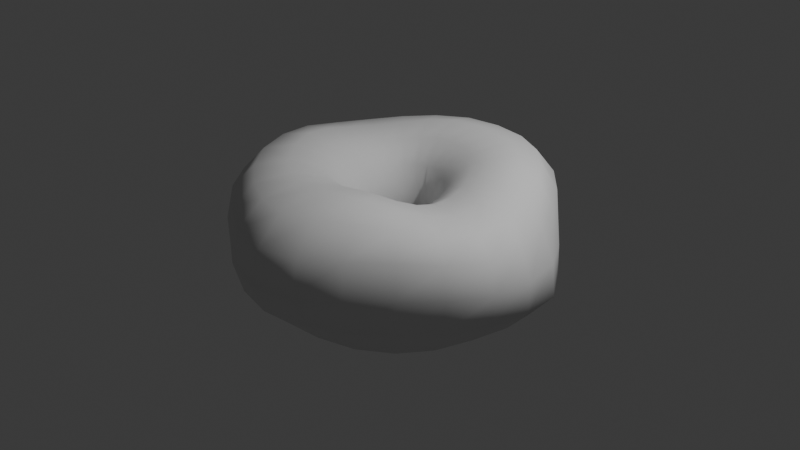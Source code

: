 # Source: donut.blend  (saved by Blender 4.0.36; exported with 4.5.12 LTS)
import bpy
from mathutils import Matrix  # noqa: F401  (used for matrix-valued properties, if any)

bpy.ops.wm.read_factory_settings(use_empty=True)
scene = bpy.context.scene
scene.name = 'Scene'

# ---- collections
col_collection = bpy.data.collections.new('Collection'); scene.collection.children.link(col_collection)

# ---- world
world_world = bpy.data.worlds.new('World'); scene.world = world_world
world_world.use_nodes = True; world_world.node_tree.nodes.clear()
_N = world_world.node_tree.nodes; _L = world_world.node_tree.links
n0 = _N.new('ShaderNodeOutputWorld'); n0.name = 'World Output'; n0.location = (300, 300)
n1 = _N.new('ShaderNodeBackground'); n1.name = 'Background'; n1.location = (10, 300)
n1.inputs[0].default_value = (0.05088, 0.05088, 0.05088, 1.0)
_L.new(n1.outputs[0], n0.inputs[0])
n0.is_active_output = True
world_world.color = (0.05088, 0.05088, 0.05088)
world_world.use_sun_shadow = False
world_world.sun_shadow_jitter_overblur = 0.0

# ---- cameras
cam_camera = bpy.data.cameras.new('Camera')
cam_camera.clip_end = 100.0
cam_camera.ortho_scale = 7.314

# ---- lights
light_light = bpy.data.lights.new('Light', 'POINT')
light_light.transmission_factor = 0.0
light_light.use_soft_falloff = False
light_light.energy = 1000.0
light_light.shadow_soft_size = 0.1
light_light.shadow_maximum_resolution = 0.006
light_light.use_absolute_resolution = True

# ---- meshes
me_torus = bpy.data.meshes.new('Torus')
me_torus.from_pydata([(1.778, -0.02802, 0.003379), (1.653, -0.0376, 0.3133), (1.448, -0.02638, 0.4998), (1.108, -0.02231, 0.5535), (0.7416, -0.01901, 0.501), (0.4556, -0.006578, 0.3286), (0.3336, 0.02664, 8.817e-17), (0.4522, -0.0006489, -0.3567), (0.7284, 0.004497, -0.6126), (1.09, 0.007957, -0.7007), (1.49, 0.005214, -0.6283), (1.748, -0.007353, -0.3664), (1.681, 0.401, 0.0), (1.536, 0.3745, 0.3289), (1.353, 0.3439, 0.5561), (1.061, 0.2706, 0.6353), (0.7108, 0.1747, 0.548), (0.4333, 0.1213, 0.3431), (0.3142, 0.1322, 8.817e-17), (0.4314, 0.1265, -0.3501), (0.7027, 0.1963, -0.5856), (1.054, 0.2982, -0.6681), (1.443, 0.3844, -0.6148), (1.7, 0.4212, -0.361), (1.448, 0.7717, -0.02406), (1.36, 0.7553, 0.3349), (1.223, 0.7012, 0.6135), (0.9456, 0.543, 0.7048), (0.6319, 0.3562, 0.5968), (0.3793, 0.2457, 0.357), (0.2696, 0.2367, 8.817e-17), (0.379, 0.2496, -0.3485), (0.629, 0.3732, -0.5786), (0.944, 0.5647, -0.6544), (1.256, 0.7241, -0.5872), (1.449, 0.785, -0.3609), (1.156, 1.108, -0.003436), (1.128, 1.094, 0.3594), (1.0, 0.9896, 0.6235), (0.7706, 0.7706, 0.72), (0.513, 0.5105, 0.6228), (0.2981, 0.3585, 0.36), (0.2026, 0.3345, 8.817e-17), (0.2972, 0.3617, -0.3465), (0.5103, 0.5234, -0.5737), (0.7691, 0.7872, -0.6604), (1.0, 1.001, -0.5866), (1.129, 1.099, -0.3449), (0.84, 1.476, 0.0), (0.8124, 1.421, 0.36), (0.7147, 1.241, 0.6235), (0.545, 0.944, 0.72), (0.3616, 0.6283, 0.6235), (0.1942, 0.4537, 0.36), (0.1175, 0.4194, 2.207e-05), (0.1911, 0.4565, -0.342), (0.3541, 0.6388, -0.5675), (0.5366, 0.9558, -0.6569), (0.7113, 1.246, -0.5973), (0.8123, 1.422, -0.359), (0.4669, 1.746, 0.0), (0.4433, 1.655, 0.36), (0.3753, 1.401, 0.6235), (0.2821, 1.053, 0.72), (0.1836, 0.709, 0.6235), (0.07402, 0.5249, 0.36), (0.01956, 0.4852, 0.0009149), (0.06889, 0.5275, -0.3369), (0.1712, 0.7171, -0.5617), (0.2656, 1.062, -0.6429), (0.3649, 1.405, -0.5781), (0.4412, 1.656, -0.3509), (0.0009382, 1.808, 0.0), (5.603e-05, 1.713, 0.36), (1.192e-07, 1.45, 0.6235), (1.192e-07, 1.09, 0.72), (-0.008841, 0.7459, 0.623), (-0.0541, 0.566, 0.3594), (-0.08452, 0.5263, 0.001702), (-0.06024, 0.5689, -0.3332), (-0.02342, 0.7528, -0.5597), (-0.02059, 1.1, -0.63), (-0.01414, 1.457, -0.5617), (-0.003885, 1.715, -0.3428), (-0.4241, 1.665, 0.0), (-0.4137, 1.599, 0.36), (-0.3693, 1.389, 0.6235), (-0.2821, 1.053, 0.7109), (-0.2019, 0.7336, 0.607), (-0.1811, 0.5723, 0.3518), (-0.1872, 0.5386, 0.001405), (-0.1868, 0.5749, -0.3354), (-0.2146, 0.7395, -0.5679), (-0.2986, 1.061, -0.6477), (-0.3801, 1.394, -0.5765), (-0.4169, 1.601, -0.3458), (-0.823, 1.414, 0.0), (-0.8004, 1.379, 0.3577), (-0.7093, 1.226, 0.6008), (-0.545, 0.944, 0.6696), (-0.3814, 0.6698, 0.5768), (-0.2978, 0.5412, 0.339), (-0.2809, 0.5194, 0.0002407), (-0.3017, 0.543, -0.3429), (-0.3894, 0.6735, -0.5887), (-0.5533, 0.9478, -0.6836), (-0.713, 1.228, -0.6073), (-0.8008, 1.379, -0.3585), (-1.234, 1.196, 0.0), (-1.182, 1.156, 0.3402), (-1.019, 1.014, 0.5584), (-0.7707, 0.7707, 0.6198), (-0.534, 0.557, 0.5466), (-0.3954, 0.4734, 0.3266), (-0.3587, 0.4681, -0.001697), (-0.3973, 0.4743, -0.352), (-0.5369, 0.5584, -0.6105), (-0.7723, 0.7714, -0.7134), (-1.019, 1.014, -0.6235), (-1.182, 1.156, -0.36), (-1.5, 0.8833, -0.0003147), (-1.44, 0.8444, 0.3302), (-1.247, 0.7226, 0.5364), (-0.944, 0.545, 0.5953), (-0.6486, 0.4026, 0.5326), (-0.4669, 0.3732, 0.32), (-0.4143, 0.3871, -0.002994), (-0.4672, 0.3734, -0.3587), (-0.6487, 0.4026, -0.6229), (-0.944, 0.545, -0.72), (-1.247, 0.7226, -0.6235), (-1.44, 0.8444, -0.36), (-1.627, 0.4358, -1.243e-06), (-1.572, 0.421, 0.3383), (-1.377, 0.369, 0.557), (-1.053, 0.2821, 0.6198), (-0.7178, 0.2179, 0.5444), (-0.5075, 0.2483, 0.323), (-0.4444, 0.2836, -0.00258), (-0.5075, 0.2483, -0.36), (-0.7178, 0.2179, -0.6235), (-1.053, 0.2821, -0.72), (-1.377, 0.369, -0.6235), (-1.572, 0.421, -0.36), (-1.678, -0.01232, 0.0), (-1.626, -0.007912, 0.3591), (-1.433, -0.001528, 0.6026), (-1.09, 8.941e-08, 0.6696), (-0.7377, 0.01776, 0.575), (-0.5149, 0.109, 0.3346), (-0.4476, 0.167, -0.0008106), (-0.5149, 0.109, -0.36), (-0.7377, 0.01776, -0.6235), (-1.09, 8.941e-08, -0.72), (-1.433, -0.001528, -0.6235), (-1.626, -0.007912, -0.36), (-1.626, -0.4579, 0.0), (-1.572, -0.436, 0.36), (-1.378, -0.3732, 0.6235), (-1.053, -0.2821, 0.7041), (-0.7084, -0.1815, 0.5961), (-0.4894, -0.03329, 0.3492), (-0.4244, 0.04692, 8.817e-17), (-0.4894, -0.03329, -0.36), (-0.7084, -0.1815, -0.6235), (-1.053, -0.2821, -0.72), (-1.378, -0.3732, -0.6235), (-1.572, -0.436, -0.36), (-1.501, -0.8977, 0.0), (-1.44, -0.8528, 0.3597), (-1.247, -0.7242, 0.6083), (-0.944, -0.545, 0.6829), (-0.6327, -0.3639, 0.59), (-0.4333, -0.1673, 0.3543), (-0.3766, -0.06727, 8.817e-17), (-0.4333, -0.1673, -0.36), (-0.6327, -0.3639, -0.6235), (-0.944, -0.545, -0.72), (-1.247, -0.7242, -0.6235), (-1.44, -0.8528, -0.36), (-1.228, -1.241, 0.0), (-1.179, -1.186, 0.3475), (-1.02, -1.022, 0.5764), (-0.7707, -0.7707, 0.6462), (-0.5162, -0.5162, 0.5693), (-0.3508, -0.2832, 0.3483), (-0.3078, -0.1674, 8.817e-17), (-0.3508, -0.2832, -0.36), (-0.5162, -0.5162, -0.6235), (-0.7707, -0.7707, -0.72), (-1.02, -1.022, -0.6235), (-1.179, -1.186, -0.36), (-0.8065, -1.51, -0.0006257), (-0.7873, -1.446, 0.3348), (-0.7065, -1.247, 0.5575), (-0.545, -0.944, 0.6281), (-0.365, -0.6322, 0.5604), (-0.2474, -0.3731, 0.3443), (-0.2227, -0.2468, 8.817e-17), (-0.2474, -0.3731, -0.36), (-0.365, -0.6322, -0.6235), (-0.545, -0.944, -0.72), (-0.7084, -1.246, -0.6235), (-0.7897, -1.445, -0.36), (-0.3977, -1.774, -0.01165), (-0.3752, -1.697, 0.3366), (-0.3431, -1.432, 0.5697), (-0.2758, -1.06, 0.6439), (-0.1889, -0.7051, 0.5693), (-0.1301, -0.4315, 0.3458), (-0.1268, -0.3008, 8.817e-17), (-0.1301, -0.4315, -0.36), (-0.1889, -0.7051, -0.6239), (-0.2821, -1.053, -0.72), (-0.3691, -1.403, -0.6235), (-0.4047, -1.659, -0.362), (0.0429, -1.877, -0.02199), (0.06241, -1.796, 0.328), (0.04286, -1.501, 0.5935), (0.01194, -1.103, 0.6788), (7.376e-18, -0.73, 0.5903), (-0.006355, -0.4556, 0.3514), (-0.02643, -0.3268, 8.817e-17), (-0.006355, -0.4556, -0.3621), (-2.758e-18, -0.73, -0.636), (1.192e-07, -1.09, -0.7272), (1.192e-07, -1.453, -0.6235), (0.01194, -1.741, -0.3661), (0.4901, -1.773, -0.01165), (0.4793, -1.695, 0.3415), (0.4013, -1.43, 0.6102), (0.2884, -1.06, 0.7106), (0.189, -0.7052, 0.6113), (0.1158, -0.4453, 0.3576), (0.07198, -0.3242, 8.817e-17), (0.1158, -0.4453, -0.3688), (0.1889, -0.7051, -0.6591), (0.2821, -1.053, -0.7598), (0.3753, -1.401, -0.6389), (0.4473, -1.66, -0.362), (0.8636, -1.508, -2.18e-05), (0.831, -1.446, 0.3589), (0.7212, -1.25, 0.6226), (0.5466, -0.946, 0.7048), (0.3678, -0.6357, 0.5971), (0.2289, -0.4032, 0.355), (0.162, -0.2943, 8.817e-17), (0.2284, -0.4026, -0.3756), (0.365, -0.6322, -0.6817), (0.545, -0.944, -0.7991), (0.7194, -1.248, -0.6743), (0.8289, -1.444, -0.3737), (1.202, -1.17, -0.001412), (1.159, -1.137, 0.3573), (1.015, -1.009, 0.5863), (0.7798, -0.782, 0.6362), (0.5243, -0.5262, 0.5486), (0.326, -0.3337, 0.3412), (0.2376, -0.2399, 8.817e-17), (0.324, -0.3312, -0.3785), (0.5162, -0.5162, -0.6912), (0.7707, -0.7707, -0.8184), (1.011, -1.004, -0.6944), (1.159, -1.137, -0.3886), (1.497, -0.8463, 0.0), (1.44, -0.8212, 0.3277), (1.259, -0.7312, 0.5154), (0.9619, -0.5673, 0.5535), (0.6453, -0.3816, 0.5012), (0.3998, -0.2409, 0.3276), (0.2938, -0.1649, 8.817e-17), (0.3963, -0.2366, -0.3759), (0.6321, -0.3651, -0.6814), (0.944, -0.545, -0.7991), (1.247, -0.7167, -0.6744), (1.437, -0.8169, -0.3744), (1.73, -0.4688, -0.001113), (1.65, -0.45, 0.3174), (1.419, -0.3947, 0.4819), (1.075, -0.3099, 0.5126), (0.7198, -0.2091, 0.4812), (0.4441, -0.1298, 0.3223), (0.3266, -0.07427, 8.817e-17), (0.4401, -0.1242, -0.3678), (0.7044, -0.1875, -0.6508), (1.053, -0.2807, -0.755), (1.403, -0.3757, -0.6387), (1.648, -0.4435, -0.361)], [], [(0, 12, 13, 1), (1, 13, 14, 2), (2, 14, 15, 3), (3, 15, 16, 4), (4, 16, 17, 5), (5, 17, 18, 6), (6, 18, 19, 7), (7, 19, 20, 8), (8, 20, 21, 9), (9, 21, 22, 10), (10, 22, 23, 11), (11, 23, 12, 0), (12, 24, 25, 13), (13, 25, 26, 14), (14, 26, 27, 15), (15, 27, 28, 16), (16, 28, 29, 17), (17, 29, 30, 18), (18, 30, 31, 19), (19, 31, 32, 20), (20, 32, 33, 21), (21, 33, 34, 22), (22, 34, 35, 23), (23, 35, 24, 12), (24, 36, 37, 25), (25, 37, 38, 26), (26, 38, 39, 27), (27, 39, 40, 28), (28, 40, 41, 29), (29, 41, 42, 30), (30, 42, 43, 31), (31, 43, 44, 32), (32, 44, 45, 33), (33, 45, 46, 34), (34, 46, 47, 35), (35, 47, 36, 24), (36, 48, 49, 37), (37, 49, 50, 38), (38, 50, 51, 39), (39, 51, 52, 40), (40, 52, 53, 41), (41, 53, 54, 42), (42, 54, 55, 43), (43, 55, 56, 44), (44, 56, 57, 45), (45, 57, 58, 46), (46, 58, 59, 47), (47, 59, 48, 36), (48, 60, 61, 49), (49, 61, 62, 50), (50, 62, 63, 51), (51, 63, 64, 52), (52, 64, 65, 53), (53, 65, 66, 54), (54, 66, 67, 55), (55, 67, 68, 56), (56, 68, 69, 57), (57, 69, 70, 58), (58, 70, 71, 59), (59, 71, 60, 48), (60, 72, 73, 61), (61, 73, 74, 62), (62, 74, 75, 63), (63, 75, 76, 64), (64, 76, 77, 65), (65, 77, 78, 66), (66, 78, 79, 67), (67, 79, 80, 68), (68, 80, 81, 69), (69, 81, 82, 70), (70, 82, 83, 71), (71, 83, 72, 60), (72, 84, 85, 73), (73, 85, 86, 74), (74, 86, 87, 75), (75, 87, 88, 76), (76, 88, 89, 77), (77, 89, 90, 78), (78, 90, 91, 79), (79, 91, 92, 80), (80, 92, 93, 81), (81, 93, 94, 82), (82, 94, 95, 83), (83, 95, 84, 72), (84, 96, 97, 85), (85, 97, 98, 86), (86, 98, 99, 87), (87, 99, 100, 88), (88, 100, 101, 89), (89, 101, 102, 90), (90, 102, 103, 91), (91, 103, 104, 92), (92, 104, 105, 93), (93, 105, 106, 94), (94, 106, 107, 95), (95, 107, 96, 84), (96, 108, 109, 97), (97, 109, 110, 98), (98, 110, 111, 99), (99, 111, 112, 100), (100, 112, 113, 101), (101, 113, 114, 102), (102, 114, 115, 103), (103, 115, 116, 104), (104, 116, 117, 105), (105, 117, 118, 106), (106, 118, 119, 107), (107, 119, 108, 96), (108, 120, 121, 109), (109, 121, 122, 110), (110, 122, 123, 111), (111, 123, 124, 112), (112, 124, 125, 113), (113, 125, 126, 114), (114, 126, 127, 115), (115, 127, 128, 116), (116, 128, 129, 117), (117, 129, 130, 118), (118, 130, 131, 119), (119, 131, 120, 108), (120, 132, 133, 121), (121, 133, 134, 122), (122, 134, 135, 123), (123, 135, 136, 124), (124, 136, 137, 125), (125, 137, 138, 126), (126, 138, 139, 127), (127, 139, 140, 128), (128, 140, 141, 129), (129, 141, 142, 130), (130, 142, 143, 131), (131, 143, 132, 120), (132, 144, 145, 133), (133, 145, 146, 134), (134, 146, 147, 135), (135, 147, 148, 136), (136, 148, 149, 137), (137, 149, 150, 138), (138, 150, 151, 139), (139, 151, 152, 140), (140, 152, 153, 141), (141, 153, 154, 142), (142, 154, 155, 143), (143, 155, 144, 132), (144, 156, 157, 145), (145, 157, 158, 146), (146, 158, 159, 147), (147, 159, 160, 148), (148, 160, 161, 149), (149, 161, 162, 150), (150, 162, 163, 151), (151, 163, 164, 152), (152, 164, 165, 153), (153, 165, 166, 154), (154, 166, 167, 155), (155, 167, 156, 144), (156, 168, 169, 157), (157, 169, 170, 158), (158, 170, 171, 159), (159, 171, 172, 160), (160, 172, 173, 161), (161, 173, 174, 162), (162, 174, 175, 163), (163, 175, 176, 164), (164, 176, 177, 165), (165, 177, 178, 166), (166, 178, 179, 167), (167, 179, 168, 156), (168, 180, 181, 169), (169, 181, 182, 170), (170, 182, 183, 171), (171, 183, 184, 172), (172, 184, 185, 173), (173, 185, 186, 174), (174, 186, 187, 175), (175, 187, 188, 176), (176, 188, 189, 177), (177, 189, 190, 178), (178, 190, 191, 179), (179, 191, 180, 168), (180, 192, 193, 181), (181, 193, 194, 182), (182, 194, 195, 183), (183, 195, 196, 184), (184, 196, 197, 185), (185, 197, 198, 186), (186, 198, 199, 187), (187, 199, 200, 188), (188, 200, 201, 189), (189, 201, 202, 190), (190, 202, 203, 191), (191, 203, 192, 180), (192, 204, 205, 193), (193, 205, 206, 194), (194, 206, 207, 195), (195, 207, 208, 196), (196, 208, 209, 197), (197, 209, 210, 198), (198, 210, 211, 199), (199, 211, 212, 200), (200, 212, 213, 201), (201, 213, 214, 202), (202, 214, 215, 203), (203, 215, 204, 192), (204, 216, 217, 205), (205, 217, 218, 206), (206, 218, 219, 207), (207, 219, 220, 208), (208, 220, 221, 209), (209, 221, 222, 210), (210, 222, 223, 211), (211, 223, 224, 212), (212, 224, 225, 213), (213, 225, 226, 214), (214, 226, 227, 215), (215, 227, 216, 204), (216, 228, 229, 217), (217, 229, 230, 218), (218, 230, 231, 219), (219, 231, 232, 220), (220, 232, 233, 221), (221, 233, 234, 222), (222, 234, 235, 223), (223, 235, 236, 224), (224, 236, 237, 225), (225, 237, 238, 226), (226, 238, 239, 227), (227, 239, 228, 216), (228, 240, 241, 229), (229, 241, 242, 230), (230, 242, 243, 231), (231, 243, 244, 232), (232, 244, 245, 233), (233, 245, 246, 234), (234, 246, 247, 235), (235, 247, 248, 236), (236, 248, 249, 237), (237, 249, 250, 238), (238, 250, 251, 239), (239, 251, 240, 228), (240, 252, 253, 241), (241, 253, 254, 242), (242, 254, 255, 243), (243, 255, 256, 244), (244, 256, 257, 245), (245, 257, 258, 246), (246, 258, 259, 247), (247, 259, 260, 248), (248, 260, 261, 249), (249, 261, 262, 250), (250, 262, 263, 251), (251, 263, 252, 240), (252, 264, 265, 253), (253, 265, 266, 254), (254, 266, 267, 255), (255, 267, 268, 256), (256, 268, 269, 257), (257, 269, 270, 258), (258, 270, 271, 259), (259, 271, 272, 260), (260, 272, 273, 261), (261, 273, 274, 262), (262, 274, 275, 263), (263, 275, 264, 252), (264, 276, 277, 265), (265, 277, 278, 266), (266, 278, 279, 267), (267, 279, 280, 268), (268, 280, 281, 269), (269, 281, 282, 270), (270, 282, 283, 271), (271, 283, 284, 272), (272, 284, 285, 273), (273, 285, 286, 274), (274, 286, 287, 275), (275, 287, 276, 264), (276, 0, 1, 277), (277, 1, 2, 278), (278, 2, 3, 279), (279, 3, 4, 280), (280, 4, 5, 281), (281, 5, 6, 282), (282, 6, 7, 283), (283, 7, 8, 284), (284, 8, 9, 285), (285, 9, 10, 286), (286, 10, 11, 287), (287, 11, 0, 276)])
me_torus.polygons.foreach_set('use_smooth', [True] * 288)
_uv = me_torus.uv_layers.new(name='UVMap')
_uv.uv.foreach_set('vector', [0.5, 0.5, 0.5417, 0.5, 0.5417, 0.5833, 0.5, 0.5833, 0.5, 0.5833, 0.5417, 0.5833, 0.5417, 0.6667, 0.5, 0.6667, 0.5, 0.6667, 0.5417, 0.6667, 0.5417, 0.75, 0.5, 0.75, 0.5, 0.75, 0.5417, 0.75, 0.5417, 0.8333, 0.5, 0.8333, 0.5, 0.8333, 0.5417, 0.8333, 0.5417, 0.9167, 0.5, 0.9167, 0.5, 0.9167, 0.5417, 0.9167, 0.5417, 1.0, 0.5, 1.0, 0.5, 2.22e-16, 0.5417, 2.22e-16, 0.5417, 0.08333, 0.5, 0.08333, 0.5, 0.08333, 0.5417, 0.08333, 0.5417, 0.1667, 0.5, 0.1667, 0.5, 0.1667, 0.5417, 0.1667, 0.5417, 0.25, 0.5, 0.25, 0.5, 0.25, 0.5417, 0.25, 0.5417, 0.3333, 0.5, 0.3333, 0.5, 0.3333, 0.5417, 0.3333, 0.5417, 0.4167, 0.5, 0.4167, 0.5, 0.4167, 0.5417, 0.4167, 0.5417, 0.5, 0.5, 0.5, 0.5417, 0.5, 0.5833, 0.5, 0.5833, 0.5833, 0.5417, 0.5833, 0.5417, 0.5833, 0.5833, 0.5833, 0.5833, 0.6667, 0.5417, 0.6667, 0.5417, 0.6667, 0.5833, 0.6667, 0.5833, 0.75, 0.5417, 0.75, 0.5417, 0.75, 0.5833, 0.75, 0.5833, 0.8333, 0.5417, 0.8333, 0.5417, 0.8333, 0.5833, 0.8333, 0.5833, 0.9167, 0.5417, 0.9167, 0.5417, 0.9167, 0.5833, 0.9167, 0.5833, 1.0, 0.5417, 1.0, 0.5417, 2.22e-16, 0.5833, 2.22e-16, 0.5833, 0.08333, 0.5417, 0.08333, 0.5417, 0.08333, 0.5833, 0.08333, 0.5833, 0.1667, 0.5417, 0.1667, 0.5417, 0.1667, 0.5833, 0.1667, 0.5833, 0.25, 0.5417, 0.25, 0.5417, 0.25, 0.5833, 0.25, 0.5833, 0.3333, 0.5417, 0.3333, 0.5417, 0.3333, 0.5833, 0.3333, 0.5833, 0.4167, 0.5417, 0.4167, 0.5417, 0.4167, 0.5833, 0.4167, 0.5833, 0.5, 0.5417, 0.5, 0.5833, 0.5, 0.625, 0.5, 0.625, 0.5833, 0.5833, 0.5833, 0.5833, 0.5833, 0.625, 0.5833, 0.625, 0.6667, 0.5833, 0.6667, 0.5833, 0.6667, 0.625, 0.6667, 0.625, 0.75, 0.5833, 0.75, 0.5833, 0.75, 0.625, 0.75, 0.625, 0.8333, 0.5833, 0.8333, 0.5833, 0.8333, 0.625, 0.8333, 0.625, 0.9167, 0.5833, 0.9167, 0.5833, 0.9167, 0.625, 0.9167, 0.625, 1.0, 0.5833, 1.0, 0.5833, 2.22e-16, 0.625, 2.22e-16, 0.625, 0.08333, 0.5833, 0.08333, 0.5833, 0.08333, 0.625, 0.08333, 0.625, 0.1667, 0.5833, 0.1667, 0.5833, 0.1667, 0.625, 0.1667, 0.625, 0.25, 0.5833, 0.25, 0.5833, 0.25, 0.625, 0.25, 0.625, 0.3333, 0.5833, 0.3333, 0.5833, 0.3333, 0.625, 0.3333, 0.625, 0.4167, 0.5833, 0.4167, 0.5833, 0.4167, 0.625, 0.4167, 0.625, 0.5, 0.5833, 0.5, 0.625, 0.5, 0.6667, 0.5, 0.6667, 0.5833, 0.625, 0.5833, 0.625, 0.5833, 0.6667, 0.5833, 0.6667, 0.6667, 0.625, 0.6667, 0.625, 0.6667, 0.6667, 0.6667, 0.6667, 0.75, 0.625, 0.75, 0.625, 0.75, 0.6667, 0.75, 0.6667, 0.8333, 0.625, 0.8333, 0.625, 0.8333, 0.6667, 0.8333, 0.6667, 0.9167, 0.625, 0.9167, 0.625, 0.9167, 0.6667, 0.9167, 0.6667, 1.0, 0.625, 1.0, 0.625, 2.22e-16, 0.6667, 2.22e-16, 0.6667, 0.08333, 0.625, 0.08333, 0.625, 0.08333, 0.6667, 0.08333, 0.6667, 0.1667, 0.625, 0.1667, 0.625, 0.1667, 0.6667, 0.1667, 0.6667, 0.25, 0.625, 0.25, 0.625, 0.25, 0.6667, 0.25, 0.6667, 0.3333, 0.625, 0.3333, 0.625, 0.3333, 0.6667, 0.3333, 0.6667, 0.4167, 0.625, 0.4167, 0.625, 0.4167, 0.6667, 0.4167, 0.6667, 0.5, 0.625, 0.5, 0.6667, 0.5, 0.7083, 0.5, 0.7083, 0.5833, 0.6667, 0.5833, 0.6667, 0.5833, 0.7083, 0.5833, 0.7083, 0.6667, 0.6667, 0.6667, 0.6667, 0.6667, 0.7083, 0.6667, 0.7083, 0.75, 0.6667, 0.75, 0.6667, 0.75, 0.7083, 0.75, 0.7083, 0.8333, 0.6667, 0.8333, 0.6667, 0.8333, 0.7083, 0.8333, 0.7083, 0.9167, 0.6667, 0.9167, 0.6667, 0.9167, 0.7083, 0.9167, 0.7083, 1.0, 0.6667, 1.0, 0.6667, 2.22e-16, 0.7083, 2.22e-16, 0.7083, 0.08333, 0.6667, 0.08333, 0.6667, 0.08333, 0.7083, 0.08333, 0.7083, 0.1667, 0.6667, 0.1667, 0.6667, 0.1667, 0.7083, 0.1667, 0.7083, 0.25, 0.6667, 0.25, 0.6667, 0.25, 0.7083, 0.25, 0.7083, 0.3333, 0.6667, 0.3333, 0.6667, 0.3333, 0.7083, 0.3333, 0.7083, 0.4167, 0.6667, 0.4167, 0.6667, 0.4167, 0.7083, 0.4167, 0.7083, 0.5, 0.6667, 0.5, 0.7083, 0.5, 0.75, 0.5, 0.75, 0.5833, 0.7083, 0.5833, 0.7083, 0.5833, 0.75, 0.5833, 0.75, 0.6667, 0.7083, 0.6667, 0.7083, 0.6667, 0.75, 0.6667, 0.75, 0.75, 0.7083, 0.75, 0.7083, 0.75, 0.75, 0.75, 0.75, 0.8333, 0.7083, 0.8333, 0.7083, 0.8333, 0.75, 0.8333, 0.75, 0.9167, 0.7083, 0.9167, 0.7083, 0.9167, 0.75, 0.9167, 0.75, 1.0, 0.7083, 1.0, 0.7083, 2.22e-16, 0.75, 2.22e-16, 0.75, 0.08333, 0.7083, 0.08333, 0.7083, 0.08333, 0.75, 0.08333, 0.75, 0.1667, 0.7083, 0.1667, 0.7083, 0.1667, 0.75, 0.1667, 0.75, 0.25, 0.7083, 0.25, 0.7083, 0.25, 0.75, 0.25, 0.75, 0.3333, 0.7083, 0.3333, 0.7083, 0.3333, 0.75, 0.3333, 0.75, 0.4167, 0.7083, 0.4167, 0.7083, 0.4167, 0.75, 0.4167, 0.75, 0.5, 0.7083, 0.5, 0.75, 0.5, 0.7917, 0.5, 0.7917, 0.5833, 0.75, 0.5833, 0.75, 0.5833, 0.7917, 0.5833, 0.7917, 0.6667, 0.75, 0.6667, 0.75, 0.6667, 0.7917, 0.6667, 0.7917, 0.75, 0.75, 0.75, 0.75, 0.75, 0.7917, 0.75, 0.7917, 0.8333, 0.75, 0.8333, 0.75, 0.8333, 0.7917, 0.8333, 0.7917, 0.9167, 0.75, 0.9167, 0.75, 0.9167, 0.7917, 0.9167, 0.7917, 1.0, 0.75, 1.0, 0.75, 2.22e-16, 0.7917, 2.22e-16, 0.7917, 0.08333, 0.75, 0.08333, 0.75, 0.08333, 0.7917, 0.08333, 0.7917, 0.1667, 0.75, 0.1667, 0.75, 0.1667, 0.7917, 0.1667, 0.7917, 0.25, 0.75, 0.25, 0.75, 0.25, 0.7917, 0.25, 0.7917, 0.3333, 0.75, 0.3333, 0.75, 0.3333, 0.7917, 0.3333, 0.7917, 0.4167, 0.75, 0.4167, 0.75, 0.4167, 0.7917, 0.4167, 0.7917, 0.5, 0.75, 0.5, 0.7917, 0.5, 0.8333, 0.5, 0.8333, 0.5833, 0.7917, 0.5833, 0.7917, 0.5833, 0.8333, 0.5833, 0.8333, 0.6667, 0.7917, 0.6667, 0.7917, 0.6667, 0.8333, 0.6667, 0.8333, 0.75, 0.7917, 0.75, 0.7917, 0.75, 0.8333, 0.75, 0.8333, 0.8333, 0.7917, 0.8333, 0.7917, 0.8333, 0.8333, 0.8333, 0.8333, 0.9167, 0.7917, 0.9167, 0.7917, 0.9167, 0.8333, 0.9167, 0.8333, 1.0, 0.7917, 1.0, 0.7917, 2.22e-16, 0.8333, 2.22e-16, 0.8333, 0.08333, 0.7917, 0.08333, 0.7917, 0.08333, 0.8333, 0.08333, 0.8333, 0.1667, 0.7917, 0.1667, 0.7917, 0.1667, 0.8333, 0.1667, 0.8333, 0.25, 0.7917, 0.25, 0.7917, 0.25, 0.8333, 0.25, 0.8333, 0.3333, 0.7917, 0.3333, 0.7917, 0.3333, 0.8333, 0.3333, 0.8333, 0.4167, 0.7917, 0.4167, 0.7917, 0.4167, 0.8333, 0.4167, 0.8333, 0.5, 0.7917, 0.5, 0.8333, 0.5, 0.875, 0.5, 0.875, 0.5833, 0.8333, 0.5833, 0.8333, 0.5833, 0.875, 0.5833, 0.875, 0.6667, 0.8333, 0.6667, 0.8333, 0.6667, 0.875, 0.6667, 0.875, 0.75, 0.8333, 0.75, 0.8333, 0.75, 0.875, 0.75, 0.875, 0.8333, 0.8333, 0.8333, 0.8333, 0.8333, 0.875, 0.8333, 0.875, 0.9167, 0.8333, 0.9167, 0.8333, 0.9167, 0.875, 0.9167, 0.875, 1.0, 0.8333, 1.0, 0.8333, 2.22e-16, 0.875, 2.22e-16, 0.875, 0.08333, 0.8333, 0.08333, 0.8333, 0.08333, 0.875, 0.08333, 0.875, 0.1667, 0.8333, 0.1667, 0.8333, 0.1667, 0.875, 0.1667, 0.875, 0.25, 0.8333, 0.25, 0.8333, 0.25, 0.875, 0.25, 0.875, 0.3333, 0.8333, 0.3333, 0.8333, 0.3333, 0.875, 0.3333, 0.875, 0.4167, 0.8333, 0.4167, 0.8333, 0.4167, 0.875, 0.4167, 0.875, 0.5, 0.8333, 0.5, 0.875, 0.5, 0.9167, 0.5, 0.9167, 0.5833, 0.875, 0.5833, 0.875, 0.5833, 0.9167, 0.5833, 0.9167, 0.6667, 0.875, 0.6667, 0.875, 0.6667, 0.9167, 0.6667, 0.9167, 0.75, 0.875, 0.75, 0.875, 0.75, 0.9167, 0.75, 0.9167, 0.8333, 0.875, 0.8333, 0.875, 0.8333, 0.9167, 0.8333, 0.9167, 0.9167, 0.875, 0.9167, 0.875, 0.9167, 0.9167, 0.9167, 0.9167, 1.0, 0.875, 1.0, 0.875, 2.22e-16, 0.9167, 2.22e-16, 0.9167, 0.08333, 0.875, 0.08333, 0.875, 0.08333, 0.9167, 0.08333, 0.9167, 0.1667, 0.875, 0.1667, 0.875, 0.1667, 0.9167, 0.1667, 0.9167, 0.25, 0.875, 0.25, 0.875, 0.25, 0.9167, 0.25, 0.9167, 0.3333, 0.875, 0.3333, 0.875, 0.3333, 0.9167, 0.3333, 0.9167, 0.4167, 0.875, 0.4167, 0.875, 0.4167, 0.9167, 0.4167, 0.9167, 0.5, 0.875, 0.5, 0.9167, 0.5, 0.9583, 0.5, 0.9583, 0.5833, 0.9167, 0.5833, 0.9167, 0.5833, 0.9583, 0.5833, 0.9583, 0.6667, 0.9167, 0.6667, 0.9167, 0.6667, 0.9583, 0.6667, 0.9583, 0.75, 0.9167, 0.75, 0.9167, 0.75, 0.9583, 0.75, 0.9583, 0.8333, 0.9167, 0.8333, 0.9167, 0.8333, 0.9583, 0.8333, 0.9583, 0.9167, 0.9167, 0.9167, 0.9167, 0.9167, 0.9583, 0.9167, 0.9583, 1.0, 0.9167, 1.0, 0.9167, 2.22e-16, 0.9583, 2.22e-16, 0.9583, 0.08333, 0.9167, 0.08333, 0.9167, 0.08333, 0.9583, 0.08333, 0.9583, 0.1667, 0.9167, 0.1667, 0.9167, 0.1667, 0.9583, 0.1667, 0.9583, 0.25, 0.9167, 0.25, 0.9167, 0.25, 0.9583, 0.25, 0.9583, 0.3333, 0.9167, 0.3333, 0.9167, 0.3333, 0.9583, 0.3333, 0.9583, 0.4167, 0.9167, 0.4167, 0.9167, 0.4167, 0.9583, 0.4167, 0.9583, 0.5, 0.9167, 0.5, 0.9583, 0.5, 1.0, 0.5, 1.0, 0.5833, 0.9583, 0.5833, 0.9583, 0.5833, 1.0, 0.5833, 1.0, 0.6667, 0.9583, 0.6667, 0.9583, 0.6667, 1.0, 0.6667, 1.0, 0.75, 0.9583, 0.75, 0.9583, 0.75, 1.0, 0.75, 1.0, 0.8333, 0.9583, 0.8333, 0.9583, 0.8333, 1.0, 0.8333, 1.0, 0.9167, 0.9583, 0.9167, 0.9583, 0.9167, 1.0, 0.9167, 1.0, 1.0, 0.9583, 1.0, 0.9583, 2.22e-16, 1.0, 2.22e-16, 1.0, 0.08333, 0.9583, 0.08333, 0.9583, 0.08333, 1.0, 0.08333, 1.0, 0.1667, 0.9583, 0.1667, 0.9583, 0.1667, 1.0, 0.1667, 1.0, 0.25, 0.9583, 0.25, 0.9583, 0.25, 1.0, 0.25, 1.0, 0.3333, 0.9583, 0.3333, 0.9583, 0.3333, 1.0, 0.3333, 1.0, 0.4167, 0.9583, 0.4167, 0.9583, 0.4167, 1.0, 0.4167, 1.0, 0.5, 0.9583, 0.5, -4.441e-16, 0.5, 0.04167, 0.5, 0.04167, 0.5833, -4.441e-16, 0.5833, -4.441e-16, 0.5833, 0.04167, 0.5833, 0.04167, 0.6667, -4.441e-16, 0.6667, -4.441e-16, 0.6667, 0.04167, 0.6667, 0.04167, 0.75, -4.441e-16, 0.75, -4.441e-16, 0.75, 0.04167, 0.75, 0.04167, 0.8333, -4.441e-16, 0.8333, -4.441e-16, 0.8333, 0.04167, 0.8333, 0.04167, 0.9167, -4.441e-16, 0.9167, -4.441e-16, 0.9167, 0.04167, 0.9167, 0.04167, 1.0, -4.441e-16, 1.0, -4.441e-16, 2.22e-16, 0.04167, 2.22e-16, 0.04167, 0.08333, -4.441e-16, 0.08333, -4.441e-16, 0.08333, 0.04167, 0.08333, 0.04167, 0.1667, -4.441e-16, 0.1667, -4.441e-16, 0.1667, 0.04167, 0.1667, 0.04167, 0.25, -4.441e-16, 0.25, -4.441e-16, 0.25, 0.04167, 0.25, 0.04167, 0.3333, -4.441e-16, 0.3333, -4.441e-16, 0.3333, 0.04167, 0.3333, 0.04167, 0.4167, -4.441e-16, 0.4167, -4.441e-16, 0.4167, 0.04167, 0.4167, 0.04167, 0.5, -4.441e-16, 0.5, 0.04167, 0.5, 0.08333, 0.5, 0.08333, 0.5833, 0.04167, 0.5833, 0.04167, 0.5833, 0.08333, 0.5833, 0.08333, 0.6667, 0.04167, 0.6667, 0.04167, 0.6667, 0.08333, 0.6667, 0.08333, 0.75, 0.04167, 0.75, 0.04167, 0.75, 0.08333, 0.75, 0.08333, 0.8333, 0.04167, 0.8333, 0.04167, 0.8333, 0.08333, 0.8333, 0.08333, 0.9167, 0.04167, 0.9167, 0.04167, 0.9167, 0.08333, 0.9167, 0.08333, 1.0, 0.04167, 1.0, 0.04167, 2.22e-16, 0.08333, 2.22e-16, 0.08333, 0.08333, 0.04167, 0.08333, 0.04167, 0.08333, 0.08333, 0.08333, 0.08333, 0.1667, 0.04167, 0.1667, 0.04167, 0.1667, 0.08333, 0.1667, 0.08333, 0.25, 0.04167, 0.25, 0.04167, 0.25, 0.08333, 0.25, 0.08333, 0.3333, 0.04167, 0.3333, 0.04167, 0.3333, 0.08333, 0.3333, 0.08333, 0.4167, 0.04167, 0.4167, 0.04167, 0.4167, 0.08333, 0.4167, 0.08333, 0.5, 0.04167, 0.5, 0.08333, 0.5, 0.125, 0.5, 0.125, 0.5833, 0.08333, 0.5833, 0.08333, 0.5833, 0.125, 0.5833, 0.125, 0.6667, 0.08333, 0.6667, 0.08333, 0.6667, 0.125, 0.6667, 0.125, 0.75, 0.08333, 0.75, 0.08333, 0.75, 0.125, 0.75, 0.125, 0.8333, 0.08333, 0.8333, 0.08333, 0.8333, 0.125, 0.8333, 0.125, 0.9167, 0.08333, 0.9167, 0.08333, 0.9167, 0.125, 0.9167, 0.125, 1.0, 0.08333, 1.0, 0.08333, 2.22e-16, 0.125, 2.22e-16, 0.125, 0.08333, 0.08333, 0.08333, 0.08333, 0.08333, 0.125, 0.08333, 0.125, 0.1667, 0.08333, 0.1667, 0.08333, 0.1667, 0.125, 0.1667, 0.125, 0.25, 0.08333, 0.25, 0.08333, 0.25, 0.125, 0.25, 0.125, 0.3333, 0.08333, 0.3333, 0.08333, 0.3333, 0.125, 0.3333, 0.125, 0.4167, 0.08333, 0.4167, 0.08333, 0.4167, 0.125, 0.4167, 0.125, 0.5, 0.08333, 0.5, 0.125, 0.5, 0.1667, 0.5, 0.1667, 0.5833, 0.125, 0.5833, 0.125, 0.5833, 0.1667, 0.5833, 0.1667, 0.6667, 0.125, 0.6667, 0.125, 0.6667, 0.1667, 0.6667, 0.1667, 0.75, 0.125, 0.75, 0.125, 0.75, 0.1667, 0.75, 0.1667, 0.8333, 0.125, 0.8333, 0.125, 0.8333, 0.1667, 0.8333, 0.1667, 0.9167, 0.125, 0.9167, 0.125, 0.9167, 0.1667, 0.9167, 0.1667, 1.0, 0.125, 1.0, 0.125, 2.22e-16, 0.1667, 2.22e-16, 0.1667, 0.08333, 0.125, 0.08333, 0.125, 0.08333, 0.1667, 0.08333, 0.1667, 0.1667, 0.125, 0.1667, 0.125, 0.1667, 0.1667, 0.1667, 0.1667, 0.25, 0.125, 0.25, 0.125, 0.25, 0.1667, 0.25, 0.1667, 0.3333, 0.125, 0.3333, 0.125, 0.3333, 0.1667, 0.3333, 0.1667, 0.4167, 0.125, 0.4167, 0.125, 0.4167, 0.1667, 0.4167, 0.1667, 0.5, 0.125, 0.5, 0.1667, 0.5, 0.2083, 0.5, 0.2083, 0.5833, 0.1667, 0.5833, 0.1667, 0.5833, 0.2083, 0.5833, 0.2083, 0.6667, 0.1667, 0.6667, 0.1667, 0.6667, 0.2083, 0.6667, 0.2083, 0.75, 0.1667, 0.75, 0.1667, 0.75, 0.2083, 0.75, 0.2083, 0.8333, 0.1667, 0.8333, 0.1667, 0.8333, 0.2083, 0.8333, 0.2083, 0.9167, 0.1667, 0.9167, 0.1667, 0.9167, 0.2083, 0.9167, 0.2083, 1.0, 0.1667, 1.0, 0.1667, 2.22e-16, 0.2083, 2.22e-16, 0.2083, 0.08333, 0.1667, 0.08333, 0.1667, 0.08333, 0.2083, 0.08333, 0.2083, 0.1667, 0.1667, 0.1667, 0.1667, 0.1667, 0.2083, 0.1667, 0.2083, 0.25, 0.1667, 0.25, 0.1667, 0.25, 0.2083, 0.25, 0.2083, 0.3333, 0.1667, 0.3333, 0.1667, 0.3333, 0.2083, 0.3333, 0.2083, 0.4167, 0.1667, 0.4167, 0.1667, 0.4167, 0.2083, 0.4167, 0.2083, 0.5, 0.1667, 0.5, 0.2083, 0.5, 0.25, 0.5, 0.25, 0.5833, 0.2083, 0.5833, 0.2083, 0.5833, 0.25, 0.5833, 0.25, 0.6667, 0.2083, 0.6667, 0.2083, 0.6667, 0.25, 0.6667, 0.25, 0.75, 0.2083, 0.75, 0.2083, 0.75, 0.25, 0.75, 0.25, 0.8333, 0.2083, 0.8333, 0.2083, 0.8333, 0.25, 0.8333, 0.25, 0.9167, 0.2083, 0.9167, 0.2083, 0.9167, 0.25, 0.9167, 0.25, 1.0, 0.2083, 1.0, 0.2083, 2.22e-16, 0.25, 2.22e-16, 0.25, 0.08333, 0.2083, 0.08333, 0.2083, 0.08333, 0.25, 0.08333, 0.25, 0.1667, 0.2083, 0.1667, 0.2083, 0.1667, 0.25, 0.1667, 0.25, 0.25, 0.2083, 0.25, 0.2083, 0.25, 0.25, 0.25, 0.25, 0.3333, 0.2083, 0.3333, 0.2083, 0.3333, 0.25, 0.3333, 0.25, 0.4167, 0.2083, 0.4167, 0.2083, 0.4167, 0.25, 0.4167, 0.25, 0.5, 0.2083, 0.5, 0.25, 0.5, 0.2917, 0.5, 0.2917, 0.5833, 0.25, 0.5833, 0.25, 0.5833, 0.2917, 0.5833, 0.2917, 0.6667, 0.25, 0.6667, 0.25, 0.6667, 0.2917, 0.6667, 0.2917, 0.75, 0.25, 0.75, 0.25, 0.75, 0.2917, 0.75, 0.2917, 0.8333, 0.25, 0.8333, 0.25, 0.8333, 0.2917, 0.8333, 0.2917, 0.9167, 0.25, 0.9167, 0.25, 0.9167, 0.2917, 0.9167, 0.2917, 1.0, 0.25, 1.0, 0.25, 2.22e-16, 0.2917, 2.22e-16, 0.2917, 0.08333, 0.25, 0.08333, 0.25, 0.08333, 0.2917, 0.08333, 0.2917, 0.1667, 0.25, 0.1667, 0.25, 0.1667, 0.2917, 0.1667, 0.2917, 0.25, 0.25, 0.25, 0.25, 0.25, 0.2917, 0.25, 0.2917, 0.3333, 0.25, 0.3333, 0.25, 0.3333, 0.2917, 0.3333, 0.2917, 0.4167, 0.25, 0.4167, 0.25, 0.4167, 0.2917, 0.4167, 0.2917, 0.5, 0.25, 0.5, 0.2917, 0.5, 0.3333, 0.5, 0.3333, 0.5833, 0.2917, 0.5833, 0.2917, 0.5833, 0.3333, 0.5833, 0.3333, 0.6667, 0.2917, 0.6667, 0.2917, 0.6667, 0.3333, 0.6667, 0.3333, 0.75, 0.2917, 0.75, 0.2917, 0.75, 0.3333, 0.75, 0.3333, 0.8333, 0.2917, 0.8333, 0.2917, 0.8333, 0.3333, 0.8333, 0.3333, 0.9167, 0.2917, 0.9167, 0.2917, 0.9167, 0.3333, 0.9167, 0.3333, 1.0, 0.2917, 1.0, 0.2917, 2.22e-16, 0.3333, 2.22e-16, 0.3333, 0.08333, 0.2917, 0.08333, 0.2917, 0.08333, 0.3333, 0.08333, 0.3333, 0.1667, 0.2917, 0.1667, 0.2917, 0.1667, 0.3333, 0.1667, 0.3333, 0.25, 0.2917, 0.25, 0.2917, 0.25, 0.3333, 0.25, 0.3333, 0.3333, 0.2917, 0.3333, 0.2917, 0.3333, 0.3333, 0.3333, 0.3333, 0.4167, 0.2917, 0.4167, 0.2917, 0.4167, 0.3333, 0.4167, 0.3333, 0.5, 0.2917, 0.5, 0.3333, 0.5, 0.375, 0.5, 0.375, 0.5833, 0.3333, 0.5833, 0.3333, 0.5833, 0.375, 0.5833, 0.375, 0.6667, 0.3333, 0.6667, 0.3333, 0.6667, 0.375, 0.6667, 0.375, 0.75, 0.3333, 0.75, 0.3333, 0.75, 0.375, 0.75, 0.375, 0.8333, 0.3333, 0.8333, 0.3333, 0.8333, 0.375, 0.8333, 0.375, 0.9167, 0.3333, 0.9167, 0.3333, 0.9167, 0.375, 0.9167, 0.375, 1.0, 0.3333, 1.0, 0.3333, 2.22e-16, 0.375, 2.22e-16, 0.375, 0.08333, 0.3333, 0.08333, 0.3333, 0.08333, 0.375, 0.08333, 0.375, 0.1667, 0.3333, 0.1667, 0.3333, 0.1667, 0.375, 0.1667, 0.375, 0.25, 0.3333, 0.25, 0.3333, 0.25, 0.375, 0.25, 0.375, 0.3333, 0.3333, 0.3333, 0.3333, 0.3333, 0.375, 0.3333, 0.375, 0.4167, 0.3333, 0.4167, 0.3333, 0.4167, 0.375, 0.4167, 0.375, 0.5, 0.3333, 0.5, 0.375, 0.5, 0.4167, 0.5, 0.4167, 0.5833, 0.375, 0.5833, 0.375, 0.5833, 0.4167, 0.5833, 0.4167, 0.6667, 0.375, 0.6667, 0.375, 0.6667, 0.4167, 0.6667, 0.4167, 0.75, 0.375, 0.75, 0.375, 0.75, 0.4167, 0.75, 0.4167, 0.8333, 0.375, 0.8333, 0.375, 0.8333, 0.4167, 0.8333, 0.4167, 0.9167, 0.375, 0.9167, 0.375, 0.9167, 0.4167, 0.9167, 0.4167, 1.0, 0.375, 1.0, 0.375, 2.22e-16, 0.4167, 2.22e-16, 0.4167, 0.08333, 0.375, 0.08333, 0.375, 0.08333, 0.4167, 0.08333, 0.4167, 0.1667, 0.375, 0.1667, 0.375, 0.1667, 0.4167, 0.1667, 0.4167, 0.25, 0.375, 0.25, 0.375, 0.25, 0.4167, 0.25, 0.4167, 0.3333, 0.375, 0.3333, 0.375, 0.3333, 0.4167, 0.3333, 0.4167, 0.4167, 0.375, 0.4167, 0.375, 0.4167, 0.4167, 0.4167, 0.4167, 0.5, 0.375, 0.5, 0.4167, 0.5, 0.4583, 0.5, 0.4583, 0.5833, 0.4167, 0.5833, 0.4167, 0.5833, 0.4583, 0.5833, 0.4583, 0.6667, 0.4167, 0.6667, 0.4167, 0.6667, 0.4583, 0.6667, 0.4583, 0.75, 0.4167, 0.75, 0.4167, 0.75, 0.4583, 0.75, 0.4583, 0.8333, 0.4167, 0.8333, 0.4167, 0.8333, 0.4583, 0.8333, 0.4583, 0.9167, 0.4167, 0.9167, 0.4167, 0.9167, 0.4583, 0.9167, 0.4583, 1.0, 0.4167, 1.0, 0.4167, 2.22e-16, 0.4583, 2.22e-16, 0.4583, 0.08333, 0.4167, 0.08333, 0.4167, 0.08333, 0.4583, 0.08333, 0.4583, 0.1667, 0.4167, 0.1667, 0.4167, 0.1667, 0.4583, 0.1667, 0.4583, 0.25, 0.4167, 0.25, 0.4167, 0.25, 0.4583, 0.25, 0.4583, 0.3333, 0.4167, 0.3333, 0.4167, 0.3333, 0.4583, 0.3333, 0.4583, 0.4167, 0.4167, 0.4167, 0.4167, 0.4167, 0.4583, 0.4167, 0.4583, 0.5, 0.4167, 0.5, 0.4583, 0.5, 0.5, 0.5, 0.5, 0.5833, 0.4583, 0.5833, 0.4583, 0.5833, 0.5, 0.5833, 0.5, 0.6667, 0.4583, 0.6667, 0.4583, 0.6667, 0.5, 0.6667, 0.5, 0.75, 0.4583, 0.75, 0.4583, 0.75, 0.5, 0.75, 0.5, 0.8333, 0.4583, 0.8333, 0.4583, 0.8333, 0.5, 0.8333, 0.5, 0.9167, 0.4583, 0.9167, 0.4583, 0.9167, 0.5, 0.9167, 0.5, 1.0, 0.4583, 1.0, 0.4583, 2.22e-16, 0.5, 2.22e-16, 0.5, 0.08333, 0.4583, 0.08333, 0.4583, 0.08333, 0.5, 0.08333, 0.5, 0.1667, 0.4583, 0.1667, 0.4583, 0.1667, 0.5, 0.1667, 0.5, 0.25, 0.4583, 0.25, 0.4583, 0.25, 0.5, 0.25, 0.5, 0.3333, 0.4583, 0.3333, 0.4583, 0.3333, 0.5, 0.3333, 0.5, 0.4167, 0.4583, 0.4167, 0.4583, 0.4167, 0.5, 0.4167, 0.5, 0.5, 0.4583, 0.5])
me_torus.update()

# ---- objects
ob_light = bpy.data.objects.new('Light', light_light)
ob_camera = bpy.data.objects.new('Camera', cam_camera)
ob_torus = bpy.data.objects.new('Torus', me_torus)

# ---- transforms, parenting, visibility, modifiers, constraints
ob_light.location = (4.076, 1.005, 5.904)
ob_light.rotation_euler = (0.6503, 0.05522, 1.866)
ob_light.lock_rotations_4d = False
ob_light.empty_display_type = 'ARROWS'
ob_light.color = (0.0, 0.0, 0.0, 0.0)
ob_light.lineart.crease_threshold = 0.0
ob_camera.location = (7.359, -6.926, 4.958)
ob_camera.rotation_euler = (1.109, 0.0, 0.8149)
ob_camera.lock_rotations_4d = False
ob_camera.empty_display_type = 'ARROWS'
ob_camera.color = (0.0, 0.0, 0.0, 0.0)
ob_camera.display_type = 'WIRE'
ob_camera.lineart.crease_threshold = 0.0
ob_torus.location = (0.0, 0.0, 0.0)

# ---- collection membership
col_collection.objects.link(ob_light)
col_collection.objects.link(ob_camera)
col_collection.objects.link(ob_torus)

# ---- scene / render settings (as saved in the file)
scene.camera = ob_camera
scene.frame_start = 1; scene.frame_end = 250; scene.frame_set(1)
scene.render.engine = 'BLENDER_EEVEE_NEXT'
scene.cycles.sampling_pattern = 'TABULATED_SOBOL'
bpy.context.view_layer.update()
